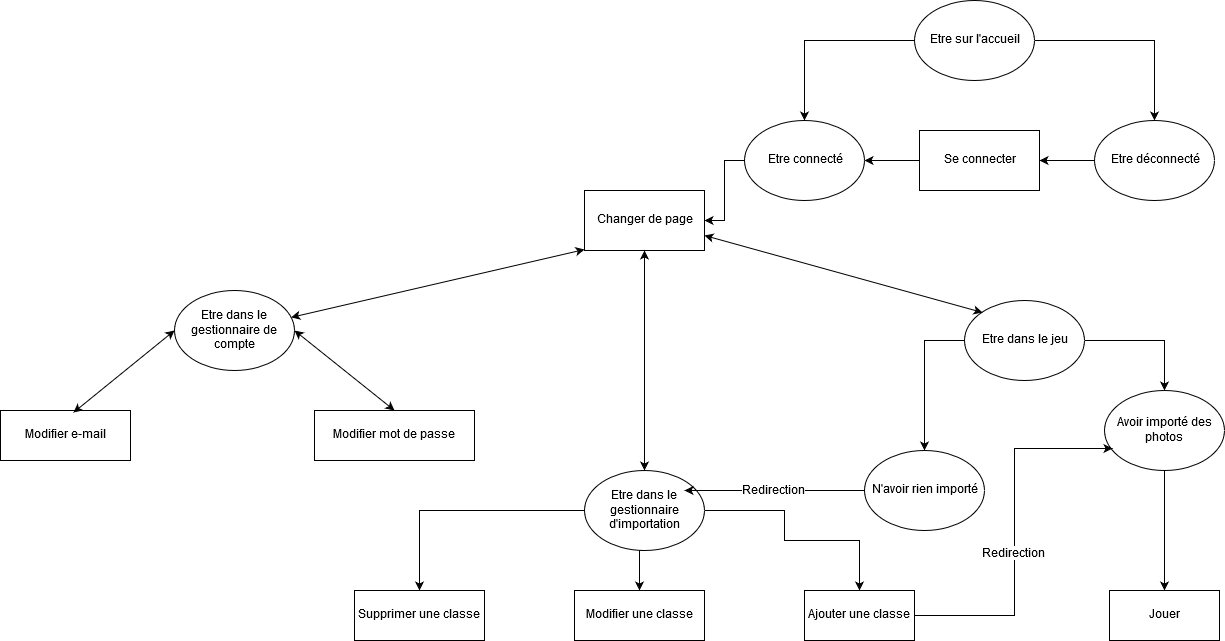

The diagram above was exported from draw.io. Its source (the exported page's mxGraphModel, read from the mxfile embedded in the PNG):
<mxGraphModel dx="1907" dy="520" grid="1" gridSize="10" guides="1" tooltips="1" connect="1" arrows="1" fold="1" page="1" pageScale="1" pageWidth="827" pageHeight="1169" math="0" shadow="0">
  <root>
    <mxCell id="0" />
    <mxCell id="1" parent="0" />
    <mxCell id="OGF1Owi5hYasoq4XteN9-4" value="" style="edgeStyle=orthogonalEdgeStyle;rounded=0;orthogonalLoop=1;jettySize=auto;html=1;" parent="1" source="OGF1Owi5hYasoq4XteN9-1" target="OGF1Owi5hYasoq4XteN9-3" edge="1">
      <mxGeometry relative="1" as="geometry" />
    </mxCell>
    <mxCell id="OGF1Owi5hYasoq4XteN9-6" value="" style="edgeStyle=orthogonalEdgeStyle;rounded=0;orthogonalLoop=1;jettySize=auto;html=1;" parent="1" source="OGF1Owi5hYasoq4XteN9-1" target="OGF1Owi5hYasoq4XteN9-5" edge="1">
      <mxGeometry relative="1" as="geometry" />
    </mxCell>
    <mxCell id="OGF1Owi5hYasoq4XteN9-1" value="Etre sur l'accueil" style="ellipse;whiteSpace=wrap;html=1;" parent="1" vertex="1">
      <mxGeometry x="370" y="50" width="120" height="80" as="geometry" />
    </mxCell>
    <mxCell id="OGF1Owi5hYasoq4XteN9-10" value="" style="edgeStyle=orthogonalEdgeStyle;rounded=0;orthogonalLoop=1;jettySize=auto;html=1;" parent="1" source="OGF1Owi5hYasoq4XteN9-5" target="OGF1Owi5hYasoq4XteN9-9" edge="1">
      <mxGeometry relative="1" as="geometry" />
    </mxCell>
    <mxCell id="OGF1Owi5hYasoq4XteN9-5" value="Etre déconnecté" style="ellipse;whiteSpace=wrap;html=1;" parent="1" vertex="1">
      <mxGeometry x="550" y="170" width="120" height="80" as="geometry" />
    </mxCell>
    <mxCell id="OGF1Owi5hYasoq4XteN9-13" style="edgeStyle=orthogonalEdgeStyle;rounded=0;orthogonalLoop=1;jettySize=auto;html=1;" parent="1" source="OGF1Owi5hYasoq4XteN9-3" target="OGF1Owi5hYasoq4XteN9-12" edge="1">
      <mxGeometry relative="1" as="geometry" />
    </mxCell>
    <mxCell id="OGF1Owi5hYasoq4XteN9-3" value="Etre connecté" style="ellipse;whiteSpace=wrap;html=1;" parent="1" vertex="1">
      <mxGeometry x="200" y="170" width="120" height="80" as="geometry" />
    </mxCell>
    <mxCell id="OGF1Owi5hYasoq4XteN9-7" value="Etre dans le gestionnaire de compte" style="ellipse;whiteSpace=wrap;html=1;" parent="1" vertex="1">
      <mxGeometry x="-370" y="340" width="120" height="80" as="geometry" />
    </mxCell>
    <mxCell id="792QzxYnycxzl4pEX54T-21" style="edgeStyle=orthogonalEdgeStyle;rounded=0;orthogonalLoop=1;jettySize=auto;html=1;exitX=1;exitY=0.5;exitDx=0;exitDy=0;" parent="1" source="OGF1Owi5hYasoq4XteN9-17" target="792QzxYnycxzl4pEX54T-18" edge="1">
      <mxGeometry relative="1" as="geometry">
        <Array as="points">
          <mxPoint x="240" y="560" />
          <mxPoint x="240" y="590" />
          <mxPoint x="315" y="590" />
        </Array>
      </mxGeometry>
    </mxCell>
    <mxCell id="792QzxYnycxzl4pEX54T-22" style="edgeStyle=orthogonalEdgeStyle;rounded=0;orthogonalLoop=1;jettySize=auto;html=1;exitX=0.5;exitY=1;exitDx=0;exitDy=0;" parent="1" source="OGF1Owi5hYasoq4XteN9-17" target="792QzxYnycxzl4pEX54T-20" edge="1">
      <mxGeometry relative="1" as="geometry">
        <Array as="points">
          <mxPoint x="95" y="600" />
        </Array>
      </mxGeometry>
    </mxCell>
    <mxCell id="792QzxYnycxzl4pEX54T-23" style="edgeStyle=orthogonalEdgeStyle;rounded=0;orthogonalLoop=1;jettySize=auto;html=1;" parent="1" source="OGF1Owi5hYasoq4XteN9-17" target="792QzxYnycxzl4pEX54T-19" edge="1">
      <mxGeometry relative="1" as="geometry" />
    </mxCell>
    <mxCell id="OGF1Owi5hYasoq4XteN9-17" value="Etre dans le gestionnaire d'importation" style="ellipse;whiteSpace=wrap;html=1;" parent="1" vertex="1">
      <mxGeometry x="40" y="520" width="120" height="80" as="geometry" />
    </mxCell>
    <mxCell id="792QzxYnycxzl4pEX54T-9" value="" style="edgeStyle=orthogonalEdgeStyle;rounded=0;orthogonalLoop=1;jettySize=auto;html=1;" parent="1" source="OGF1Owi5hYasoq4XteN9-19" target="792QzxYnycxzl4pEX54T-8" edge="1">
      <mxGeometry relative="1" as="geometry">
        <Array as="points">
          <mxPoint x="620" y="390" />
        </Array>
      </mxGeometry>
    </mxCell>
    <mxCell id="792QzxYnycxzl4pEX54T-11" value="" style="edgeStyle=orthogonalEdgeStyle;rounded=0;orthogonalLoop=1;jettySize=auto;html=1;" parent="1" target="792QzxYnycxzl4pEX54T-10" edge="1">
      <mxGeometry relative="1" as="geometry">
        <mxPoint x="480" y="430" as="sourcePoint" />
        <Array as="points">
          <mxPoint x="480" y="390" />
          <mxPoint x="380" y="390" />
        </Array>
      </mxGeometry>
    </mxCell>
    <mxCell id="OGF1Owi5hYasoq4XteN9-19" value="Etre dans le jeu" style="ellipse;whiteSpace=wrap;html=1;" parent="1" vertex="1">
      <mxGeometry x="420" y="350" width="120" height="80" as="geometry" />
    </mxCell>
    <mxCell id="792QzxYnycxzl4pEX54T-14" style="edgeStyle=orthogonalEdgeStyle;rounded=0;orthogonalLoop=1;jettySize=auto;html=1;entryX=0.833;entryY=0.25;entryDx=0;entryDy=0;entryPerimeter=0;" parent="1" source="792QzxYnycxzl4pEX54T-10" target="OGF1Owi5hYasoq4XteN9-17" edge="1">
      <mxGeometry relative="1" as="geometry">
        <Array as="points">
          <mxPoint x="300" y="540" />
          <mxPoint x="300" y="540" />
        </Array>
      </mxGeometry>
    </mxCell>
    <mxCell id="792QzxYnycxzl4pEX54T-15" value="Redirection" style="text;html=1;resizable=0;points=[];align=center;verticalAlign=middle;labelBackgroundColor=#ffffff;" parent="792QzxYnycxzl4pEX54T-14" vertex="1" connectable="0">
      <mxGeometry x="0.0095" relative="1" as="geometry">
        <mxPoint as="offset" />
      </mxGeometry>
    </mxCell>
    <mxCell id="792QzxYnycxzl4pEX54T-10" value="N'avoir rien importé" style="ellipse;whiteSpace=wrap;html=1;" parent="1" vertex="1">
      <mxGeometry x="320" y="500" width="120" height="80" as="geometry" />
    </mxCell>
    <mxCell id="792QzxYnycxzl4pEX54T-17" style="edgeStyle=orthogonalEdgeStyle;rounded=0;orthogonalLoop=1;jettySize=auto;html=1;" parent="1" source="792QzxYnycxzl4pEX54T-8" target="792QzxYnycxzl4pEX54T-16" edge="1">
      <mxGeometry relative="1" as="geometry" />
    </mxCell>
    <mxCell id="792QzxYnycxzl4pEX54T-8" value="Avoir importé des photos" style="ellipse;whiteSpace=wrap;html=1;" parent="1" vertex="1">
      <mxGeometry x="560" y="440" width="120" height="80" as="geometry" />
    </mxCell>
    <mxCell id="OGF1Owi5hYasoq4XteN9-11" value="" style="edgeStyle=orthogonalEdgeStyle;rounded=0;orthogonalLoop=1;jettySize=auto;html=1;" parent="1" source="OGF1Owi5hYasoq4XteN9-9" target="OGF1Owi5hYasoq4XteN9-3" edge="1">
      <mxGeometry relative="1" as="geometry" />
    </mxCell>
    <mxCell id="OGF1Owi5hYasoq4XteN9-9" value="Se connecter" style="rounded=0;whiteSpace=wrap;html=1;" parent="1" vertex="1">
      <mxGeometry x="375" y="180" width="120" height="60" as="geometry" />
    </mxCell>
    <mxCell id="OGF1Owi5hYasoq4XteN9-12" value="Changer de page" style="rounded=0;whiteSpace=wrap;html=1;" parent="1" vertex="1">
      <mxGeometry x="40" y="240" width="120" height="60" as="geometry" />
    </mxCell>
    <mxCell id="OGF1Owi5hYasoq4XteN9-26" value="" style="endArrow=classic;startArrow=classic;html=1;entryX=1;entryY=0.75;entryDx=0;entryDy=0;exitX=0;exitY=0;exitDx=0;exitDy=0;" parent="1" source="OGF1Owi5hYasoq4XteN9-19" target="OGF1Owi5hYasoq4XteN9-12" edge="1">
      <mxGeometry width="50" height="50" relative="1" as="geometry">
        <mxPoint x="-130" y="480" as="sourcePoint" />
        <mxPoint x="-80" y="430" as="targetPoint" />
      </mxGeometry>
    </mxCell>
    <mxCell id="OGF1Owi5hYasoq4XteN9-27" value="" style="endArrow=classic;startArrow=classic;html=1;entryX=0.5;entryY=1;entryDx=0;entryDy=0;exitX=0.5;exitY=0;exitDx=0;exitDy=0;" parent="1" source="OGF1Owi5hYasoq4XteN9-17" target="OGF1Owi5hYasoq4XteN9-12" edge="1">
      <mxGeometry width="50" height="50" relative="1" as="geometry">
        <mxPoint x="-160" y="480" as="sourcePoint" />
        <mxPoint x="-110" y="430" as="targetPoint" />
      </mxGeometry>
    </mxCell>
    <mxCell id="OGF1Owi5hYasoq4XteN9-28" value="" style="endArrow=classic;startArrow=classic;html=1;entryX=0;entryY=0.983;entryDx=0;entryDy=0;entryPerimeter=0;" parent="1" source="OGF1Owi5hYasoq4XteN9-7" target="OGF1Owi5hYasoq4XteN9-12" edge="1">
      <mxGeometry width="50" height="50" relative="1" as="geometry">
        <mxPoint x="-160" y="480" as="sourcePoint" />
        <mxPoint x="-110" y="430" as="targetPoint" />
      </mxGeometry>
    </mxCell>
    <mxCell id="OGF1Owi5hYasoq4XteN9-29" value="Modifier e-mail" style="html=1;" parent="1" vertex="1">
      <mxGeometry x="-544" y="460" width="130" height="50" as="geometry" />
    </mxCell>
    <mxCell id="792QzxYnycxzl4pEX54T-2" value="&lt;div&gt;Modifier mot de passe&lt;/div&gt;" style="html=1;" parent="1" vertex="1">
      <mxGeometry x="-230" y="460" width="160" height="50" as="geometry" />
    </mxCell>
    <mxCell id="792QzxYnycxzl4pEX54T-6" value="" style="endArrow=classic;startArrow=classic;html=1;entryX=0;entryY=0.5;entryDx=0;entryDy=0;exitX=0.562;exitY=0.04;exitDx=0;exitDy=0;exitPerimeter=0;" parent="1" source="OGF1Owi5hYasoq4XteN9-29" target="OGF1Owi5hYasoq4XteN9-7" edge="1">
      <mxGeometry width="50" height="50" relative="1" as="geometry">
        <mxPoint x="-540" y="580" as="sourcePoint" />
        <mxPoint x="-490" y="530" as="targetPoint" />
      </mxGeometry>
    </mxCell>
    <mxCell id="792QzxYnycxzl4pEX54T-7" value="" style="endArrow=classic;startArrow=classic;html=1;entryX=1;entryY=0.5;entryDx=0;entryDy=0;exitX=0.5;exitY=0;exitDx=0;exitDy=0;" parent="1" source="792QzxYnycxzl4pEX54T-2" target="OGF1Owi5hYasoq4XteN9-7" edge="1">
      <mxGeometry width="50" height="50" relative="1" as="geometry">
        <mxPoint x="-540" y="580" as="sourcePoint" />
        <mxPoint x="-490" y="530" as="targetPoint" />
      </mxGeometry>
    </mxCell>
    <mxCell id="792QzxYnycxzl4pEX54T-16" value="Jouer" style="html=1;" parent="1" vertex="1">
      <mxGeometry x="565" y="640" width="110" height="50" as="geometry" />
    </mxCell>
    <mxCell id="792QzxYnycxzl4pEX54T-24" style="edgeStyle=orthogonalEdgeStyle;rounded=0;orthogonalLoop=1;jettySize=auto;html=1;entryX=0.067;entryY=0.725;entryDx=0;entryDy=0;entryPerimeter=0;" parent="1" source="792QzxYnycxzl4pEX54T-18" target="792QzxYnycxzl4pEX54T-8" edge="1">
      <mxGeometry relative="1" as="geometry">
        <Array as="points">
          <mxPoint x="470" y="665" />
          <mxPoint x="470" y="498" />
        </Array>
      </mxGeometry>
    </mxCell>
    <mxCell id="792QzxYnycxzl4pEX54T-26" value="Redirection" style="text;html=1;resizable=0;points=[];align=center;verticalAlign=middle;labelBackgroundColor=#ffffff;" parent="792QzxYnycxzl4pEX54T-24" vertex="1" connectable="0">
      <mxGeometry x="-0.1123" y="1" relative="1" as="geometry">
        <mxPoint as="offset" />
      </mxGeometry>
    </mxCell>
    <mxCell id="792QzxYnycxzl4pEX54T-18" value="Ajouter une classe" style="html=1;" parent="1" vertex="1">
      <mxGeometry x="260" y="640" width="110" height="50" as="geometry" />
    </mxCell>
    <mxCell id="792QzxYnycxzl4pEX54T-19" value="Supprimer une classe" style="html=1;" parent="1" vertex="1">
      <mxGeometry x="-190" y="640" width="130" height="50" as="geometry" />
    </mxCell>
    <mxCell id="792QzxYnycxzl4pEX54T-20" value="&lt;div&gt;Modifier une classe&lt;/div&gt;" style="html=1;" parent="1" vertex="1">
      <mxGeometry x="30" y="640" width="130" height="50" as="geometry" />
    </mxCell>
  </root>
</mxGraphModel>